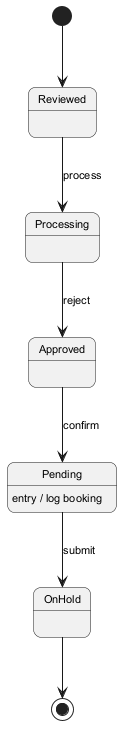

The diagram above was rendered by PlantUML. Its source (embedded in the PNG):
@startuml
skinparam backgroundColor #FFFFFF
skinparam roundCorner 15
skinparam defaultFontSize 11
[*] --> Reviewed
Reviewed --> Processing : process
Processing --> Approved : reject
Approved --> Pending : confirm
Pending --> OnHold : submit
Pending : entry / log booking
OnHold --> [*]
@enduml